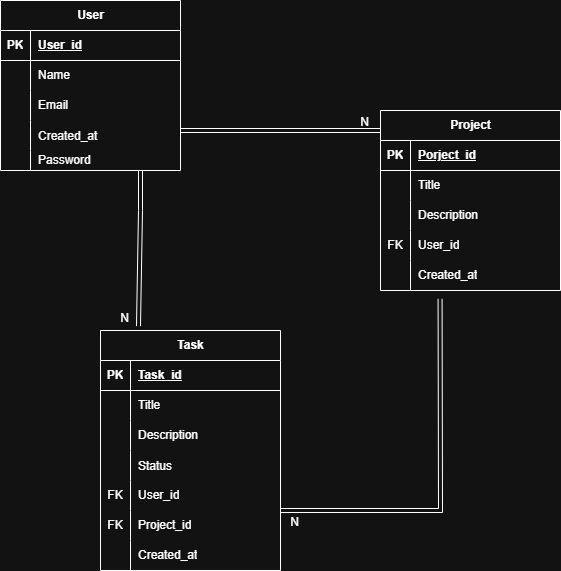

The diagram above was exported from draw.io. Its source (the exported page's mxGraphModel, read from the mxfile embedded in the PNG):
<mxGraphModel dx="1034" dy="660" grid="1" gridSize="10" guides="1" tooltips="1" connect="1" arrows="1" fold="1" page="1" pageScale="1" pageWidth="850" pageHeight="1100" math="0" shadow="0">
  <root>
    <mxCell id="0" />
    <mxCell id="1" parent="0" />
    <mxCell id="q3jByMkX4SwMqX8KXGMW-1" parent="1" style="shape=table;startSize=30;container=1;collapsible=1;childLayout=tableLayout;fixedRows=1;rowLines=0;fontStyle=1;align=center;resizeLast=1;html=1;" value="User" vertex="1">
      <mxGeometry height="170" width="180" x="20" y="30" as="geometry" />
    </mxCell>
    <mxCell id="q3jByMkX4SwMqX8KXGMW-2" parent="q3jByMkX4SwMqX8KXGMW-1" style="shape=tableRow;horizontal=0;startSize=0;swimlaneHead=0;swimlaneBody=0;fillColor=none;collapsible=0;dropTarget=0;points=[[0,0.5],[1,0.5]];portConstraint=eastwest;top=0;left=0;right=0;bottom=1;" value="" vertex="1">
      <mxGeometry height="30" width="180" y="30" as="geometry" />
    </mxCell>
    <mxCell id="q3jByMkX4SwMqX8KXGMW-3" parent="q3jByMkX4SwMqX8KXGMW-2" style="shape=partialRectangle;connectable=0;fillColor=none;top=0;left=0;bottom=0;right=0;fontStyle=1;overflow=hidden;whiteSpace=wrap;html=1;" value="PK" vertex="1">
      <mxGeometry height="30" width="30" as="geometry">
        <mxRectangle height="30" width="30" as="alternateBounds" />
      </mxGeometry>
    </mxCell>
    <mxCell id="q3jByMkX4SwMqX8KXGMW-4" parent="q3jByMkX4SwMqX8KXGMW-2" style="shape=partialRectangle;connectable=0;fillColor=none;top=0;left=0;bottom=0;right=0;align=left;spacingLeft=6;fontStyle=5;overflow=hidden;whiteSpace=wrap;html=1;" value="User_id" vertex="1">
      <mxGeometry height="30" width="150" x="30" as="geometry">
        <mxRectangle height="30" width="150" as="alternateBounds" />
      </mxGeometry>
    </mxCell>
    <mxCell id="q3jByMkX4SwMqX8KXGMW-5" parent="q3jByMkX4SwMqX8KXGMW-1" style="shape=tableRow;horizontal=0;startSize=0;swimlaneHead=0;swimlaneBody=0;fillColor=none;collapsible=0;dropTarget=0;points=[[0,0.5],[1,0.5]];portConstraint=eastwest;top=0;left=0;right=0;bottom=0;" value="" vertex="1">
      <mxGeometry height="30" width="180" y="60" as="geometry" />
    </mxCell>
    <mxCell id="q3jByMkX4SwMqX8KXGMW-6" parent="q3jByMkX4SwMqX8KXGMW-5" style="shape=partialRectangle;connectable=0;fillColor=none;top=0;left=0;bottom=0;right=0;editable=1;overflow=hidden;whiteSpace=wrap;html=1;" value="" vertex="1">
      <mxGeometry height="30" width="30" as="geometry">
        <mxRectangle height="30" width="30" as="alternateBounds" />
      </mxGeometry>
    </mxCell>
    <mxCell id="q3jByMkX4SwMqX8KXGMW-7" parent="q3jByMkX4SwMqX8KXGMW-5" style="shape=partialRectangle;connectable=0;fillColor=none;top=0;left=0;bottom=0;right=0;align=left;spacingLeft=6;overflow=hidden;whiteSpace=wrap;html=1;" value="Name" vertex="1">
      <mxGeometry height="30" width="150" x="30" as="geometry">
        <mxRectangle height="30" width="150" as="alternateBounds" />
      </mxGeometry>
    </mxCell>
    <mxCell id="q3jByMkX4SwMqX8KXGMW-8" parent="q3jByMkX4SwMqX8KXGMW-1" style="shape=tableRow;horizontal=0;startSize=0;swimlaneHead=0;swimlaneBody=0;fillColor=none;collapsible=0;dropTarget=0;points=[[0,0.5],[1,0.5]];portConstraint=eastwest;top=0;left=0;right=0;bottom=0;" value="" vertex="1">
      <mxGeometry height="30" width="180" y="90" as="geometry" />
    </mxCell>
    <mxCell id="q3jByMkX4SwMqX8KXGMW-9" parent="q3jByMkX4SwMqX8KXGMW-8" style="shape=partialRectangle;connectable=0;fillColor=none;top=0;left=0;bottom=0;right=0;editable=1;overflow=hidden;whiteSpace=wrap;html=1;" value="" vertex="1">
      <mxGeometry height="30" width="30" as="geometry">
        <mxRectangle height="30" width="30" as="alternateBounds" />
      </mxGeometry>
    </mxCell>
    <mxCell id="q3jByMkX4SwMqX8KXGMW-10" parent="q3jByMkX4SwMqX8KXGMW-8" style="shape=partialRectangle;connectable=0;fillColor=none;top=0;left=0;bottom=0;right=0;align=left;spacingLeft=6;overflow=hidden;whiteSpace=wrap;html=1;" value="Email" vertex="1">
      <mxGeometry height="30" width="150" x="30" as="geometry">
        <mxRectangle height="30" width="150" as="alternateBounds" />
      </mxGeometry>
    </mxCell>
    <mxCell id="q3jByMkX4SwMqX8KXGMW-51" parent="q3jByMkX4SwMqX8KXGMW-1" style="shape=tableRow;horizontal=0;startSize=0;swimlaneHead=0;swimlaneBody=0;fillColor=none;collapsible=0;dropTarget=0;points=[[0,0.5],[1,0.5]];portConstraint=eastwest;top=0;left=0;right=0;bottom=0;" value="" vertex="1">
      <mxGeometry height="30" width="180" y="120" as="geometry" />
    </mxCell>
    <mxCell id="q3jByMkX4SwMqX8KXGMW-52" parent="q3jByMkX4SwMqX8KXGMW-51" style="shape=partialRectangle;connectable=0;fillColor=none;top=0;left=0;bottom=0;right=0;editable=1;overflow=hidden;" value="" vertex="1">
      <mxGeometry height="30" width="30" as="geometry">
        <mxRectangle height="30" width="30" as="alternateBounds" />
      </mxGeometry>
    </mxCell>
    <mxCell id="q3jByMkX4SwMqX8KXGMW-53" parent="q3jByMkX4SwMqX8KXGMW-51" style="shape=partialRectangle;connectable=0;fillColor=none;top=0;left=0;bottom=0;right=0;align=left;spacingLeft=6;overflow=hidden;" value="Created_at" vertex="1">
      <mxGeometry height="30" width="150" x="30" as="geometry">
        <mxRectangle height="30" width="150" as="alternateBounds" />
      </mxGeometry>
    </mxCell>
    <mxCell id="q3jByMkX4SwMqX8KXGMW-11" parent="q3jByMkX4SwMqX8KXGMW-1" style="shape=tableRow;horizontal=0;startSize=0;swimlaneHead=0;swimlaneBody=0;fillColor=none;collapsible=0;dropTarget=0;points=[[0,0.5],[1,0.5]];portConstraint=eastwest;top=0;left=0;right=0;bottom=0;" value="" vertex="1">
      <mxGeometry height="20" width="180" y="150" as="geometry" />
    </mxCell>
    <mxCell id="q3jByMkX4SwMqX8KXGMW-12" parent="q3jByMkX4SwMqX8KXGMW-11" style="shape=partialRectangle;connectable=0;fillColor=none;top=0;left=0;bottom=0;right=0;editable=1;overflow=hidden;whiteSpace=wrap;html=1;" value="" vertex="1">
      <mxGeometry height="20" width="30" as="geometry">
        <mxRectangle height="20" width="30" as="alternateBounds" />
      </mxGeometry>
    </mxCell>
    <mxCell id="q3jByMkX4SwMqX8KXGMW-13" parent="q3jByMkX4SwMqX8KXGMW-11" style="shape=partialRectangle;connectable=0;fillColor=none;top=0;left=0;bottom=0;right=0;align=left;spacingLeft=6;overflow=hidden;whiteSpace=wrap;html=1;" value="&lt;div&gt;Password&lt;/div&gt;&lt;div&gt;Created_at&lt;/div&gt;" vertex="1">
      <mxGeometry height="20" width="150" x="30" as="geometry">
        <mxRectangle height="20" width="150" as="alternateBounds" />
      </mxGeometry>
    </mxCell>
    <mxCell id="q3jByMkX4SwMqX8KXGMW-14" parent="1" style="shape=table;startSize=30;container=1;collapsible=1;childLayout=tableLayout;fixedRows=1;rowLines=0;fontStyle=1;align=center;resizeLast=1;html=1;" value="Project" vertex="1">
      <mxGeometry height="180" width="180" x="400" y="140" as="geometry">
        <mxRectangle height="30" width="80" x="410" y="140" as="alternateBounds" />
      </mxGeometry>
    </mxCell>
    <mxCell id="q3jByMkX4SwMqX8KXGMW-15" parent="q3jByMkX4SwMqX8KXGMW-14" style="shape=tableRow;horizontal=0;startSize=0;swimlaneHead=0;swimlaneBody=0;fillColor=none;collapsible=0;dropTarget=0;points=[[0,0.5],[1,0.5]];portConstraint=eastwest;top=0;left=0;right=0;bottom=1;" value="" vertex="1">
      <mxGeometry height="30" width="180" y="30" as="geometry" />
    </mxCell>
    <mxCell id="q3jByMkX4SwMqX8KXGMW-16" parent="q3jByMkX4SwMqX8KXGMW-15" style="shape=partialRectangle;connectable=0;fillColor=none;top=0;left=0;bottom=0;right=0;fontStyle=1;overflow=hidden;whiteSpace=wrap;html=1;" value="PK" vertex="1">
      <mxGeometry height="30" width="30" as="geometry">
        <mxRectangle height="30" width="30" as="alternateBounds" />
      </mxGeometry>
    </mxCell>
    <mxCell id="q3jByMkX4SwMqX8KXGMW-17" parent="q3jByMkX4SwMqX8KXGMW-15" style="shape=partialRectangle;connectable=0;fillColor=none;top=0;left=0;bottom=0;right=0;align=left;spacingLeft=6;fontStyle=5;overflow=hidden;whiteSpace=wrap;html=1;" value="Porject_id" vertex="1">
      <mxGeometry height="30" width="150" x="30" as="geometry">
        <mxRectangle height="30" width="150" as="alternateBounds" />
      </mxGeometry>
    </mxCell>
    <mxCell id="q3jByMkX4SwMqX8KXGMW-18" parent="q3jByMkX4SwMqX8KXGMW-14" style="shape=tableRow;horizontal=0;startSize=0;swimlaneHead=0;swimlaneBody=0;fillColor=none;collapsible=0;dropTarget=0;points=[[0,0.5],[1,0.5]];portConstraint=eastwest;top=0;left=0;right=0;bottom=0;" value="" vertex="1">
      <mxGeometry height="30" width="180" y="60" as="geometry" />
    </mxCell>
    <mxCell id="q3jByMkX4SwMqX8KXGMW-19" parent="q3jByMkX4SwMqX8KXGMW-18" style="shape=partialRectangle;connectable=0;fillColor=none;top=0;left=0;bottom=0;right=0;editable=1;overflow=hidden;whiteSpace=wrap;html=1;" value="" vertex="1">
      <mxGeometry height="30" width="30" as="geometry">
        <mxRectangle height="30" width="30" as="alternateBounds" />
      </mxGeometry>
    </mxCell>
    <mxCell id="q3jByMkX4SwMqX8KXGMW-20" parent="q3jByMkX4SwMqX8KXGMW-18" style="shape=partialRectangle;connectable=0;fillColor=none;top=0;left=0;bottom=0;right=0;align=left;spacingLeft=6;overflow=hidden;whiteSpace=wrap;html=1;" value="Title" vertex="1">
      <mxGeometry height="30" width="150" x="30" as="geometry">
        <mxRectangle height="30" width="150" as="alternateBounds" />
      </mxGeometry>
    </mxCell>
    <mxCell id="q3jByMkX4SwMqX8KXGMW-21" parent="q3jByMkX4SwMqX8KXGMW-14" style="shape=tableRow;horizontal=0;startSize=0;swimlaneHead=0;swimlaneBody=0;fillColor=none;collapsible=0;dropTarget=0;points=[[0,0.5],[1,0.5]];portConstraint=eastwest;top=0;left=0;right=0;bottom=0;" value="" vertex="1">
      <mxGeometry height="30" width="180" y="90" as="geometry" />
    </mxCell>
    <mxCell id="q3jByMkX4SwMqX8KXGMW-22" parent="q3jByMkX4SwMqX8KXGMW-21" style="shape=partialRectangle;connectable=0;fillColor=none;top=0;left=0;bottom=0;right=0;editable=1;overflow=hidden;whiteSpace=wrap;html=1;" value="" vertex="1">
      <mxGeometry height="30" width="30" as="geometry">
        <mxRectangle height="30" width="30" as="alternateBounds" />
      </mxGeometry>
    </mxCell>
    <mxCell id="q3jByMkX4SwMqX8KXGMW-23" parent="q3jByMkX4SwMqX8KXGMW-21" style="shape=partialRectangle;connectable=0;fillColor=none;top=0;left=0;bottom=0;right=0;align=left;spacingLeft=6;overflow=hidden;whiteSpace=wrap;html=1;" value="Description" vertex="1">
      <mxGeometry height="30" width="150" x="30" as="geometry">
        <mxRectangle height="30" width="150" as="alternateBounds" />
      </mxGeometry>
    </mxCell>
    <mxCell id="q3jByMkX4SwMqX8KXGMW-28" parent="q3jByMkX4SwMqX8KXGMW-14" style="shape=tableRow;horizontal=0;startSize=0;swimlaneHead=0;swimlaneBody=0;fillColor=none;collapsible=0;dropTarget=0;points=[[0,0.5],[1,0.5]];portConstraint=eastwest;top=0;left=0;right=0;bottom=0;" value="" vertex="1">
      <mxGeometry height="30" width="180" y="120" as="geometry" />
    </mxCell>
    <mxCell id="q3jByMkX4SwMqX8KXGMW-29" parent="q3jByMkX4SwMqX8KXGMW-28" style="shape=partialRectangle;connectable=0;fillColor=none;top=0;left=0;bottom=0;right=0;fontStyle=0;overflow=hidden;whiteSpace=wrap;html=1;" value="FK" vertex="1">
      <mxGeometry height="30" width="30" as="geometry">
        <mxRectangle height="30" width="30" as="alternateBounds" />
      </mxGeometry>
    </mxCell>
    <mxCell id="q3jByMkX4SwMqX8KXGMW-30" parent="q3jByMkX4SwMqX8KXGMW-28" style="shape=partialRectangle;connectable=0;fillColor=none;top=0;left=0;bottom=0;right=0;align=left;spacingLeft=6;fontStyle=0;overflow=hidden;whiteSpace=wrap;html=1;" value="User_id" vertex="1">
      <mxGeometry height="30" width="150" x="30" as="geometry">
        <mxRectangle height="30" width="150" as="alternateBounds" />
      </mxGeometry>
    </mxCell>
    <mxCell id="q3jByMkX4SwMqX8KXGMW-24" parent="q3jByMkX4SwMqX8KXGMW-14" style="shape=tableRow;horizontal=0;startSize=0;swimlaneHead=0;swimlaneBody=0;fillColor=none;collapsible=0;dropTarget=0;points=[[0,0.5],[1,0.5]];portConstraint=eastwest;top=0;left=0;right=0;bottom=0;" value="" vertex="1">
      <mxGeometry height="30" width="180" y="150" as="geometry" />
    </mxCell>
    <mxCell id="q3jByMkX4SwMqX8KXGMW-25" parent="q3jByMkX4SwMqX8KXGMW-24" style="shape=partialRectangle;connectable=0;fillColor=none;top=0;left=0;bottom=0;right=0;editable=1;overflow=hidden;whiteSpace=wrap;html=1;" value="" vertex="1">
      <mxGeometry height="30" width="30" as="geometry">
        <mxRectangle height="30" width="30" as="alternateBounds" />
      </mxGeometry>
    </mxCell>
    <mxCell id="q3jByMkX4SwMqX8KXGMW-26" parent="q3jByMkX4SwMqX8KXGMW-24" style="shape=partialRectangle;connectable=0;fillColor=none;top=0;left=0;bottom=0;right=0;align=left;spacingLeft=6;overflow=hidden;whiteSpace=wrap;html=1;" value="Created_at" vertex="1">
      <mxGeometry height="30" width="150" x="30" as="geometry">
        <mxRectangle height="30" width="150" as="alternateBounds" />
      </mxGeometry>
    </mxCell>
    <mxCell id="q3jByMkX4SwMqX8KXGMW-54" parent="1" style="shape=table;startSize=30;container=1;collapsible=1;childLayout=tableLayout;fixedRows=1;rowLines=0;fontStyle=1;align=center;resizeLast=1;html=1;" value="Task" vertex="1">
      <mxGeometry height="240" width="180" x="120" y="360" as="geometry">
        <mxRectangle height="30" width="80" x="410" y="140" as="alternateBounds" />
      </mxGeometry>
    </mxCell>
    <mxCell id="q3jByMkX4SwMqX8KXGMW-55" parent="q3jByMkX4SwMqX8KXGMW-54" style="shape=tableRow;horizontal=0;startSize=0;swimlaneHead=0;swimlaneBody=0;fillColor=none;collapsible=0;dropTarget=0;points=[[0,0.5],[1,0.5]];portConstraint=eastwest;top=0;left=0;right=0;bottom=1;" value="" vertex="1">
      <mxGeometry height="30" width="180" y="30" as="geometry" />
    </mxCell>
    <mxCell id="q3jByMkX4SwMqX8KXGMW-56" parent="q3jByMkX4SwMqX8KXGMW-55" style="shape=partialRectangle;connectable=0;fillColor=none;top=0;left=0;bottom=0;right=0;fontStyle=1;overflow=hidden;whiteSpace=wrap;html=1;" value="PK" vertex="1">
      <mxGeometry height="30" width="30" as="geometry">
        <mxRectangle height="30" width="30" as="alternateBounds" />
      </mxGeometry>
    </mxCell>
    <mxCell id="q3jByMkX4SwMqX8KXGMW-57" parent="q3jByMkX4SwMqX8KXGMW-55" style="shape=partialRectangle;connectable=0;fillColor=none;top=0;left=0;bottom=0;right=0;align=left;spacingLeft=6;fontStyle=5;overflow=hidden;whiteSpace=wrap;html=1;" value="Task_id" vertex="1">
      <mxGeometry height="30" width="150" x="30" as="geometry">
        <mxRectangle height="30" width="150" as="alternateBounds" />
      </mxGeometry>
    </mxCell>
    <mxCell id="q3jByMkX4SwMqX8KXGMW-58" parent="q3jByMkX4SwMqX8KXGMW-54" style="shape=tableRow;horizontal=0;startSize=0;swimlaneHead=0;swimlaneBody=0;fillColor=none;collapsible=0;dropTarget=0;points=[[0,0.5],[1,0.5]];portConstraint=eastwest;top=0;left=0;right=0;bottom=0;" value="" vertex="1">
      <mxGeometry height="30" width="180" y="60" as="geometry" />
    </mxCell>
    <mxCell id="q3jByMkX4SwMqX8KXGMW-59" parent="q3jByMkX4SwMqX8KXGMW-58" style="shape=partialRectangle;connectable=0;fillColor=none;top=0;left=0;bottom=0;right=0;editable=1;overflow=hidden;whiteSpace=wrap;html=1;" value="" vertex="1">
      <mxGeometry height="30" width="30" as="geometry">
        <mxRectangle height="30" width="30" as="alternateBounds" />
      </mxGeometry>
    </mxCell>
    <mxCell id="q3jByMkX4SwMqX8KXGMW-60" parent="q3jByMkX4SwMqX8KXGMW-58" style="shape=partialRectangle;connectable=0;fillColor=none;top=0;left=0;bottom=0;right=0;align=left;spacingLeft=6;overflow=hidden;whiteSpace=wrap;html=1;" value="Title" vertex="1">
      <mxGeometry height="30" width="150" x="30" as="geometry">
        <mxRectangle height="30" width="150" as="alternateBounds" />
      </mxGeometry>
    </mxCell>
    <mxCell id="q3jByMkX4SwMqX8KXGMW-61" parent="q3jByMkX4SwMqX8KXGMW-54" style="shape=tableRow;horizontal=0;startSize=0;swimlaneHead=0;swimlaneBody=0;fillColor=none;collapsible=0;dropTarget=0;points=[[0,0.5],[1,0.5]];portConstraint=eastwest;top=0;left=0;right=0;bottom=0;" value="" vertex="1">
      <mxGeometry height="30" width="180" y="90" as="geometry" />
    </mxCell>
    <mxCell id="q3jByMkX4SwMqX8KXGMW-62" parent="q3jByMkX4SwMqX8KXGMW-61" style="shape=partialRectangle;connectable=0;fillColor=none;top=0;left=0;bottom=0;right=0;editable=1;overflow=hidden;whiteSpace=wrap;html=1;" value="" vertex="1">
      <mxGeometry height="30" width="30" as="geometry">
        <mxRectangle height="30" width="30" as="alternateBounds" />
      </mxGeometry>
    </mxCell>
    <mxCell id="q3jByMkX4SwMqX8KXGMW-63" parent="q3jByMkX4SwMqX8KXGMW-61" style="shape=partialRectangle;connectable=0;fillColor=none;top=0;left=0;bottom=0;right=0;align=left;spacingLeft=6;overflow=hidden;whiteSpace=wrap;html=1;" value="Description" vertex="1">
      <mxGeometry height="30" width="150" x="30" as="geometry">
        <mxRectangle height="30" width="150" as="alternateBounds" />
      </mxGeometry>
    </mxCell>
    <mxCell id="q3jByMkX4SwMqX8KXGMW-79" parent="q3jByMkX4SwMqX8KXGMW-54" style="shape=tableRow;horizontal=0;startSize=0;swimlaneHead=0;swimlaneBody=0;fillColor=none;collapsible=0;dropTarget=0;points=[[0,0.5],[1,0.5]];portConstraint=eastwest;top=0;left=0;right=0;bottom=0;" value="" vertex="1">
      <mxGeometry height="30" width="180" y="120" as="geometry" />
    </mxCell>
    <mxCell id="q3jByMkX4SwMqX8KXGMW-80" parent="q3jByMkX4SwMqX8KXGMW-79" style="shape=partialRectangle;connectable=0;fillColor=none;top=0;left=0;bottom=0;right=0;editable=1;overflow=hidden;" value="" vertex="1">
      <mxGeometry height="30" width="30" as="geometry">
        <mxRectangle height="30" width="30" as="alternateBounds" />
      </mxGeometry>
    </mxCell>
    <mxCell id="q3jByMkX4SwMqX8KXGMW-81" parent="q3jByMkX4SwMqX8KXGMW-79" style="shape=partialRectangle;connectable=0;fillColor=none;top=0;left=0;bottom=0;right=0;align=left;spacingLeft=6;overflow=hidden;" value="Status" vertex="1">
      <mxGeometry height="30" width="150" x="30" as="geometry">
        <mxRectangle height="30" width="150" as="alternateBounds" />
      </mxGeometry>
    </mxCell>
    <mxCell id="q3jByMkX4SwMqX8KXGMW-64" parent="q3jByMkX4SwMqX8KXGMW-54" style="shape=tableRow;horizontal=0;startSize=0;swimlaneHead=0;swimlaneBody=0;fillColor=none;collapsible=0;dropTarget=0;points=[[0,0.5],[1,0.5]];portConstraint=eastwest;top=0;left=0;right=0;bottom=0;" value="" vertex="1">
      <mxGeometry height="30" width="180" y="150" as="geometry" />
    </mxCell>
    <mxCell id="q3jByMkX4SwMqX8KXGMW-65" parent="q3jByMkX4SwMqX8KXGMW-64" style="shape=partialRectangle;connectable=0;fillColor=none;top=0;left=0;bottom=0;right=0;fontStyle=0;overflow=hidden;whiteSpace=wrap;html=1;" value="FK" vertex="1">
      <mxGeometry height="30" width="30" as="geometry">
        <mxRectangle height="30" width="30" as="alternateBounds" />
      </mxGeometry>
    </mxCell>
    <mxCell id="q3jByMkX4SwMqX8KXGMW-66" parent="q3jByMkX4SwMqX8KXGMW-64" style="shape=partialRectangle;connectable=0;fillColor=none;top=0;left=0;bottom=0;right=0;align=left;spacingLeft=6;fontStyle=0;overflow=hidden;whiteSpace=wrap;html=1;" value="User_id" vertex="1">
      <mxGeometry height="30" width="150" x="30" as="geometry">
        <mxRectangle height="30" width="150" as="alternateBounds" />
      </mxGeometry>
    </mxCell>
    <mxCell id="q3jByMkX4SwMqX8KXGMW-85" parent="q3jByMkX4SwMqX8KXGMW-54" style="shape=tableRow;horizontal=0;startSize=0;swimlaneHead=0;swimlaneBody=0;fillColor=none;collapsible=0;dropTarget=0;points=[[0,0.5],[1,0.5]];portConstraint=eastwest;top=0;left=0;right=0;bottom=0;" value="" vertex="1">
      <mxGeometry height="30" width="180" y="180" as="geometry" />
    </mxCell>
    <mxCell id="q3jByMkX4SwMqX8KXGMW-86" parent="q3jByMkX4SwMqX8KXGMW-85" style="shape=partialRectangle;connectable=0;fillColor=none;top=0;left=0;bottom=0;right=0;fontStyle=0;overflow=hidden;whiteSpace=wrap;html=1;" value="FK" vertex="1">
      <mxGeometry height="30" width="30" as="geometry">
        <mxRectangle height="30" width="30" as="alternateBounds" />
      </mxGeometry>
    </mxCell>
    <mxCell id="q3jByMkX4SwMqX8KXGMW-87" parent="q3jByMkX4SwMqX8KXGMW-85" style="shape=partialRectangle;connectable=0;fillColor=none;top=0;left=0;bottom=0;right=0;align=left;spacingLeft=6;fontStyle=0;overflow=hidden;whiteSpace=wrap;html=1;" value="Project_id" vertex="1">
      <mxGeometry height="30" width="150" x="30" as="geometry">
        <mxRectangle height="30" width="150" as="alternateBounds" />
      </mxGeometry>
    </mxCell>
    <mxCell id="q3jByMkX4SwMqX8KXGMW-67" parent="q3jByMkX4SwMqX8KXGMW-54" style="shape=tableRow;horizontal=0;startSize=0;swimlaneHead=0;swimlaneBody=0;fillColor=none;collapsible=0;dropTarget=0;points=[[0,0.5],[1,0.5]];portConstraint=eastwest;top=0;left=0;right=0;bottom=0;" value="" vertex="1">
      <mxGeometry height="30" width="180" y="210" as="geometry" />
    </mxCell>
    <mxCell id="q3jByMkX4SwMqX8KXGMW-68" parent="q3jByMkX4SwMqX8KXGMW-67" style="shape=partialRectangle;connectable=0;fillColor=none;top=0;left=0;bottom=0;right=0;editable=1;overflow=hidden;whiteSpace=wrap;html=1;" value="" vertex="1">
      <mxGeometry height="30" width="30" as="geometry">
        <mxRectangle height="30" width="30" as="alternateBounds" />
      </mxGeometry>
    </mxCell>
    <mxCell id="q3jByMkX4SwMqX8KXGMW-69" parent="q3jByMkX4SwMqX8KXGMW-67" style="shape=partialRectangle;connectable=0;fillColor=none;top=0;left=0;bottom=0;right=0;align=left;spacingLeft=6;overflow=hidden;whiteSpace=wrap;html=1;" value="Created_at" vertex="1">
      <mxGeometry height="30" width="150" x="30" as="geometry">
        <mxRectangle height="30" width="150" as="alternateBounds" />
      </mxGeometry>
    </mxCell>
    <mxCell id="q3jByMkX4SwMqX8KXGMW-88" edge="1" parent="1" style="shape=link;html=1;rounded=0;" value="">
      <mxGeometry relative="1" as="geometry">
        <mxPoint x="200" y="160" as="sourcePoint" />
        <mxPoint x="400" y="160" as="targetPoint" />
      </mxGeometry>
    </mxCell>
    <mxCell id="q3jByMkX4SwMqX8KXGMW-89" connectable="0" parent="q3jByMkX4SwMqX8KXGMW-88" style="resizable=0;html=1;whiteSpace=wrap;align=right;verticalAlign=bottom;" value="N" vertex="1">
      <mxGeometry relative="1" x="1" as="geometry">
        <mxPoint x="-10" as="offset" />
      </mxGeometry>
    </mxCell>
    <mxCell id="q3jByMkX4SwMqX8KXGMW-92" edge="1" parent="1" source="q3jByMkX4SwMqX8KXGMW-24" style="shape=link;html=1;rounded=0;exitX=0.331;exitY=1.28;exitDx=0;exitDy=0;exitPerimeter=0;" value="">
      <mxGeometry relative="1" as="geometry">
        <Array as="points">
          <mxPoint x="460" y="540" />
        </Array>
        <mxPoint x="530" y="500" as="sourcePoint" />
        <mxPoint x="300" y="540" as="targetPoint" />
      </mxGeometry>
    </mxCell>
    <mxCell id="q3jByMkX4SwMqX8KXGMW-93" connectable="0" parent="q3jByMkX4SwMqX8KXGMW-92" style="resizable=0;html=1;whiteSpace=wrap;align=right;verticalAlign=bottom;" value="N" vertex="1">
      <mxGeometry relative="1" x="1" as="geometry">
        <mxPoint x="20" y="20" as="offset" />
      </mxGeometry>
    </mxCell>
    <mxCell id="q3jByMkX4SwMqX8KXGMW-94" edge="1" parent="1" style="shape=link;html=1;rounded=0;entryX=0.211;entryY=-0.018;entryDx=0;entryDy=0;entryPerimeter=0;" target="q3jByMkX4SwMqX8KXGMW-54" value="">
      <mxGeometry relative="1" as="geometry">
        <Array as="points">
          <mxPoint x="160" y="240" />
        </Array>
        <mxPoint x="160" y="200" as="sourcePoint" />
        <mxPoint x="160" y="290" as="targetPoint" />
      </mxGeometry>
    </mxCell>
    <mxCell id="q3jByMkX4SwMqX8KXGMW-95" connectable="0" parent="q3jByMkX4SwMqX8KXGMW-94" style="resizable=0;html=1;whiteSpace=wrap;align=right;verticalAlign=bottom;" value="N" vertex="1">
      <mxGeometry relative="1" x="1" as="geometry">
        <mxPoint x="-8" as="offset" />
      </mxGeometry>
    </mxCell>
  </root>
</mxGraphModel>